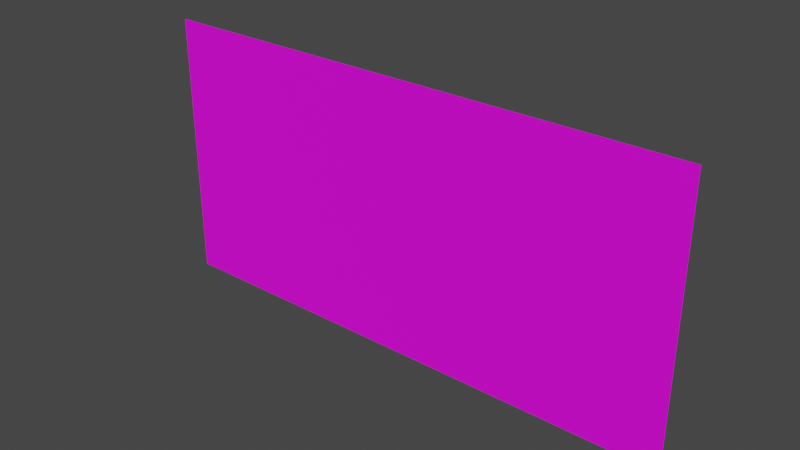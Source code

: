 # Source: trick_wall.blend  (saved by Blender 3.4.6; exported with 4.5.12 LTS)
import bpy
from mathutils import Matrix  # noqa: F401  (used for matrix-valued properties, if any)

bpy.ops.wm.read_factory_settings(use_empty=True)
scene = bpy.context.scene
scene.name = 'Scene'

# ---- collections
col_collection = bpy.data.collections.new('Collection'); scene.collection.children.link(col_collection)

# ---- images (referenced by path relative to the original .blend; pixels are not part of the script)
import os
ASSET_DIR = os.environ.get("B2B_ASSET_DIR", "")  # directory of the original .blend (textures are referenced by path, not embedded)
HERE = os.path.dirname(os.path.abspath(__file__))  # packed textures are extracted next to this script under _unpacked/

def load_image(name, relpath, width, height, colorspace="sRGB"):
    """Load a texture the original file referenced (path relative to the .blend, or extracted next to this script)."""
    p = next((c for c in (os.path.join(HERE, relpath), os.path.join(ASSET_DIR, relpath)) if relpath and os.path.exists(c)), "")
    if p:
        img = bpy.data.images.load(p, check_existing=True)
        img.name = name
    else:  # same state as the original file: an image datablock whose file is absent (Cycles renders it pink)
        img = bpy.data.images.new(name, width, height)
        img.source = "FILE"
        img.filepath = "//" + (relpath or name)
    img.colorspace_settings.name = colorspace
    return img
img_moodprobiotic_brick_wall_09bf8172_4fd8_4218_8541_0f9da6ce009d_p = load_image('moodprobiotic_brick_wall_09bf8172-4fd8-4218-8541-0f9da6ce009d.p', 'moodprobiotic_brick_wall_09bf8172-4fd8-4218-8541-0f9da6ce009d.png', 1024, 1024, 'sRGB')

# ---- materials (node trees are filled in below, after node groups)
mat_trickwallmaterial = bpy.data.materials.new('TrickWallMaterial')
mat_trickwallmaterial.use_transparent_shadow = False

# ---- material node trees
mat_trickwallmaterial.use_nodes = True; mat_trickwallmaterial.node_tree.nodes.clear()
_N = mat_trickwallmaterial.node_tree.nodes; _L = mat_trickwallmaterial.node_tree.links
n0 = _N.new('ShaderNodeBsdfPrincipled'); n0.name = 'Principled BSDF'; n0.location = (10, 300)
n0.distribution = 'GGX'
n0.subsurface_method = 'RANDOM_WALK_SKIN'
n0.inputs[3].default_value = 1.45
n0.inputs[27].default_value = (0.0, 0.0, 0.0, 1.0)
n0.inputs[28].default_value = 1.0
n1 = _N.new('ShaderNodeOutputMaterial'); n1.name = 'Material Output'; n1.location = (300, 300)
n2 = _N.new('ShaderNodeTexImage'); n2.name = 'Image Texture'; n2.location = (-280, 280)
n2.image = img_moodprobiotic_brick_wall_09bf8172_4fd8_4218_8541_0f9da6ce009d_p
_L.new(n0.outputs[0], n1.inputs[0])
_L.new(n2.outputs[0], n0.inputs[0])
n1.is_active_output = True

# ---- world
world_world = bpy.data.worlds.new('World'); scene.world = world_world
world_world.use_nodes = True; world_world.node_tree.nodes.clear()
_N = world_world.node_tree.nodes; _L = world_world.node_tree.links
n0 = _N.new('ShaderNodeOutputWorld'); n0.name = 'World Output'; n0.location = (300, 300)
n1 = _N.new('ShaderNodeBackground'); n1.name = 'Background'; n1.location = (10, 300)
n1.inputs[0].default_value = (0.05088, 0.05088, 0.05088, 1.0)
_L.new(n1.outputs[0], n0.inputs[0])
n0.is_active_output = True
world_world.color = (0.05088, 0.05088, 0.05088)
world_world.use_sun_shadow = False
world_world.sun_shadow_jitter_overblur = 0.0

# ---- meshes
me_trickwallmesh = bpy.data.meshes.new('TrickWallMesh')
me_trickwallmesh.from_pydata([(-4.0, 0.0, -8.742e-08), (-3.667, 0.0, -8.742e-08), (-3.333, 0.0, -8.742e-08), (-3.0, 0.0, -8.742e-08), (-2.667, 0.0, -8.742e-08), (-2.333, 0.0, -8.742e-08), (-2.0, 0.0, -8.742e-08), (-1.667, 0.0, -8.742e-08), (-1.333, 0.0, -8.742e-08), (-1.0, 0.0, -8.742e-08), (-0.6667, 0.0, -8.742e-08), (-0.3333, 0.0, -8.742e-08), (0.0, 0.0, -8.742e-08), (-4.0, 0.6667, -8.742e-08), (-3.667, 0.6667, -8.742e-08), (-3.333, 0.6667, -8.742e-08), (-3.0, 0.6667, -8.742e-08), (-2.667, 0.6667, -8.742e-08), (-2.333, 0.6667, -8.742e-08), (-2.0, 0.6667, -8.742e-08), (-1.667, 0.6667, -8.742e-08), (-1.333, 0.6667, -8.742e-08), (-1.0, 0.6667, -8.742e-08), (-0.6667, 0.6667, -8.742e-08), (-0.3333, 0.6667, -8.742e-08), (0.0, 0.6667, -8.742e-08), (-4.0, 1.333, -8.742e-08), (-3.667, 1.333, -8.742e-08), (-3.333, 1.333, -8.742e-08), (-3.0, 1.333, -8.742e-08), (-2.667, 1.333, -8.742e-08), (-2.333, 1.333, -8.742e-08), (-2.0, 1.333, -8.742e-08), (-1.667, 1.333, -8.742e-08), (-1.333, 1.333, -8.742e-08), (-1.0, 1.333, -8.742e-08), (-0.6667, 1.333, -8.742e-08), (-0.3333, 1.333, -8.742e-08), (0.0, 1.333, -8.742e-08), (-4.0, 2.0, -8.742e-08), (-3.667, 2.0, -8.742e-08), (-3.333, 2.0, -8.742e-08), (-3.0, 2.0, -8.742e-08), (-2.667, 2.0, -8.742e-08), (-2.333, 2.0, -8.742e-08), (-2.0, 2.0, -8.742e-08), (-1.667, 2.0, -8.742e-08), (-1.333, 2.0, -8.742e-08), (-1.0, 2.0, -8.742e-08), (-0.6667, 2.0, -8.742e-08), (-0.3333, 2.0, -8.742e-08), (0.0, 2.0, -8.742e-08), (-4.0, 2.667, -8.742e-08), (-3.667, 2.667, -8.742e-08), (-3.333, 2.667, -8.742e-08), (-3.0, 2.667, -8.742e-08), (-2.667, 2.667, -8.742e-08), (-2.333, 2.667, -8.742e-08), (-2.0, 2.667, -8.742e-08), (-1.667, 2.667, -8.742e-08), (-1.333, 2.667, -8.742e-08), (-1.0, 2.667, -8.742e-08), (-0.6667, 2.667, -8.742e-08), (-0.3333, 2.667, -8.742e-08), (0.0, 2.667, -8.742e-08), (-4.0, 3.333, -8.742e-08), (-3.667, 3.333, -8.742e-08), (-3.333, 3.333, -8.742e-08), (-3.0, 3.333, -8.742e-08), (-2.667, 3.333, -8.742e-08), (-2.333, 3.333, -8.742e-08), (-2.0, 3.333, -8.742e-08), (-1.667, 3.333, -8.742e-08), (-1.333, 3.333, -8.742e-08), (-1.0, 3.333, -8.742e-08), (-0.6667, 3.333, -8.742e-08), (-0.3333, 3.333, -8.742e-08), (0.0, 3.333, -8.742e-08), (-4.0, 4.0, -8.742e-08), (-3.667, 4.0, -8.742e-08), (-3.333, 4.0, -8.742e-08), (-3.0, 4.0, -8.742e-08), (-2.667, 4.0, -8.742e-08), (-2.333, 4.0, -8.742e-08), (-2.0, 4.0, -8.742e-08), (-1.667, 4.0, -8.742e-08), (-1.333, 4.0, -8.742e-08), (-1.0, 4.0, -8.742e-08), (-0.6667, 4.0, -8.742e-08), (-0.3333, 4.0, -8.742e-08), (0.0, 4.0, -8.742e-08), (4.0, 0.0, -8.742e-08), (3.667, 0.0, -8.742e-08), (3.333, 0.0, -8.742e-08), (3.0, 0.0, -8.742e-08), (2.667, 0.0, -8.742e-08), (2.333, 0.0, -8.742e-08), (2.0, 0.0, -8.742e-08), (1.667, 0.0, -8.742e-08), (1.333, 0.0, -8.742e-08), (1.0, 0.0, -8.742e-08), (0.6667, 0.0, -8.742e-08), (0.3333, 0.0, -8.742e-08), (0.0, 0.0, -8.742e-08), (4.0, 0.6667, -8.742e-08), (3.667, 0.6667, -8.742e-08), (3.333, 0.6667, -8.742e-08), (3.0, 0.6667, -8.742e-08), (2.667, 0.6667, -8.742e-08), (2.333, 0.6667, -8.742e-08), (2.0, 0.6667, -8.742e-08), (1.667, 0.6667, -8.742e-08), (1.333, 0.6667, -8.742e-08), (1.0, 0.6667, -8.742e-08), (0.6667, 0.6667, -8.742e-08), (0.3333, 0.6667, -8.742e-08), (0.0, 0.6667, -8.742e-08), (4.0, 1.333, -8.742e-08), (3.667, 1.333, -8.742e-08), (3.333, 1.333, -8.742e-08), (3.0, 1.333, -8.742e-08), (2.667, 1.333, -8.742e-08), (2.333, 1.333, -8.742e-08), (2.0, 1.333, -8.742e-08), (1.667, 1.333, -8.742e-08), (1.333, 1.333, -8.742e-08), (1.0, 1.333, -8.742e-08), (0.6667, 1.333, -8.742e-08), (0.3333, 1.333, -8.742e-08), (0.0, 1.333, -8.742e-08), (4.0, 2.0, -8.742e-08), (3.667, 2.0, -8.742e-08), (3.333, 2.0, -8.742e-08), (3.0, 2.0, -8.742e-08), (2.667, 2.0, -8.742e-08), (2.333, 2.0, -8.742e-08), (2.0, 2.0, -8.742e-08), (1.667, 2.0, -8.742e-08), (1.333, 2.0, -8.742e-08), (1.0, 2.0, -8.742e-08), (0.6667, 2.0, -8.742e-08), (0.3333, 2.0, -8.742e-08), (0.0, 2.0, -8.742e-08), (4.0, 2.667, -8.742e-08), (3.667, 2.667, -8.742e-08), (3.333, 2.667, -8.742e-08), (3.0, 2.667, -8.742e-08), (2.667, 2.667, -8.742e-08), (2.333, 2.667, -8.742e-08), (2.0, 2.667, -8.742e-08), (1.667, 2.667, -8.742e-08), (1.333, 2.667, -8.742e-08), (1.0, 2.667, -8.742e-08), (0.6667, 2.667, -8.742e-08), (0.3333, 2.667, -8.742e-08), (0.0, 2.667, -8.742e-08), (4.0, 3.333, -8.742e-08), (3.667, 3.333, -8.742e-08), (3.333, 3.333, -8.742e-08), (3.0, 3.333, -8.742e-08), (2.667, 3.333, -8.742e-08), (2.333, 3.333, -8.742e-08), (2.0, 3.333, -8.742e-08), (1.667, 3.333, -8.742e-08), (1.333, 3.333, -8.742e-08), (1.0, 3.333, -8.742e-08), (0.6667, 3.333, -8.742e-08), (0.3333, 3.333, -8.742e-08), (0.0, 3.333, -8.742e-08), (4.0, 4.0, -8.742e-08), (3.667, 4.0, -8.742e-08), (3.333, 4.0, -8.742e-08), (3.0, 4.0, -8.742e-08), (2.667, 4.0, -8.742e-08), (2.333, 4.0, -8.742e-08), (2.0, 4.0, -8.742e-08), (1.667, 4.0, -8.742e-08), (1.333, 4.0, -8.742e-08), (1.0, 4.0, -8.742e-08), (0.6667, 4.0, -8.742e-08), (0.3333, 4.0, -8.742e-08), (0.0, 4.0, -8.742e-08)], [], [(0, 1, 14, 13), (1, 2, 15, 14), (2, 3, 16, 15), (3, 4, 17, 16), (4, 5, 18, 17), (5, 6, 19, 18), (6, 7, 20, 19), (7, 8, 21, 20), (8, 9, 22, 21), (9, 10, 23, 22), (10, 11, 24, 23), (11, 12, 25, 24), (13, 14, 27, 26), (14, 15, 28, 27), (15, 16, 29, 28), (16, 17, 30, 29), (17, 18, 31, 30), (18, 19, 32, 31), (19, 20, 33, 32), (20, 21, 34, 33), (21, 22, 35, 34), (22, 23, 36, 35), (23, 24, 37, 36), (24, 25, 38, 37), (26, 27, 40, 39), (27, 28, 41, 40), (28, 29, 42, 41), (29, 30, 43, 42), (30, 31, 44, 43), (31, 32, 45, 44), (32, 33, 46, 45), (33, 34, 47, 46), (34, 35, 48, 47), (35, 36, 49, 48), (36, 37, 50, 49), (37, 38, 51, 50), (39, 40, 53, 52), (40, 41, 54, 53), (41, 42, 55, 54), (42, 43, 56, 55), (43, 44, 57, 56), (44, 45, 58, 57), (45, 46, 59, 58), (46, 47, 60, 59), (47, 48, 61, 60), (48, 49, 62, 61), (49, 50, 63, 62), (50, 51, 64, 63), (52, 53, 66, 65), (53, 54, 67, 66), (54, 55, 68, 67), (55, 56, 69, 68), (56, 57, 70, 69), (57, 58, 71, 70), (58, 59, 72, 71), (59, 60, 73, 72), (60, 61, 74, 73), (61, 62, 75, 74), (62, 63, 76, 75), (63, 64, 77, 76), (65, 66, 79, 78), (66, 67, 80, 79), (67, 68, 81, 80), (68, 69, 82, 81), (69, 70, 83, 82), (70, 71, 84, 83), (71, 72, 85, 84), (72, 73, 86, 85), (73, 74, 87, 86), (74, 75, 88, 87), (75, 76, 89, 88), (76, 77, 90, 89), (91, 104, 105, 92), (92, 105, 106, 93), (93, 106, 107, 94), (94, 107, 108, 95), (95, 108, 109, 96), (96, 109, 110, 97), (97, 110, 111, 98), (98, 111, 112, 99), (99, 112, 113, 100), (100, 113, 114, 101), (101, 114, 115, 102), (102, 115, 116, 103), (104, 117, 118, 105), (105, 118, 119, 106), (106, 119, 120, 107), (107, 120, 121, 108), (108, 121, 122, 109), (109, 122, 123, 110), (110, 123, 124, 111), (111, 124, 125, 112), (112, 125, 126, 113), (113, 126, 127, 114), (114, 127, 128, 115), (115, 128, 129, 116), (117, 130, 131, 118), (118, 131, 132, 119), (119, 132, 133, 120), (120, 133, 134, 121), (121, 134, 135, 122), (122, 135, 136, 123), (123, 136, 137, 124), (124, 137, 138, 125), (125, 138, 139, 126), (126, 139, 140, 127), (127, 140, 141, 128), (128, 141, 142, 129), (130, 143, 144, 131), (131, 144, 145, 132), (132, 145, 146, 133), (133, 146, 147, 134), (134, 147, 148, 135), (135, 148, 149, 136), (136, 149, 150, 137), (137, 150, 151, 138), (138, 151, 152, 139), (139, 152, 153, 140), (140, 153, 154, 141), (141, 154, 155, 142), (143, 156, 157, 144), (144, 157, 158, 145), (145, 158, 159, 146), (146, 159, 160, 147), (147, 160, 161, 148), (148, 161, 162, 149), (149, 162, 163, 150), (150, 163, 164, 151), (151, 164, 165, 152), (152, 165, 166, 153), (153, 166, 167, 154), (154, 167, 168, 155), (156, 169, 170, 157), (157, 170, 171, 158), (158, 171, 172, 159), (159, 172, 173, 160), (160, 173, 174, 161), (161, 174, 175, 162), (162, 175, 176, 163), (163, 176, 177, 164), (164, 177, 178, 165), (165, 178, 179, 166), (166, 179, 180, 167), (167, 180, 181, 168)])
_uv = me_trickwallmesh.uv_layers.new(name='UVMap')
_uv.uv.foreach_set('vector', [0.0, 0.0, 0.08333, 0.0, 0.08333, 0.1667, 0.0, 0.1667, 0.08333, 0.0, 0.1667, 0.0, 0.1667, 0.1667, 0.08333, 0.1667, 0.1667, 0.0, 0.25, 0.0, 0.25, 0.1667, 0.1667, 0.1667, 0.25, 0.0, 0.3333, 0.0, 0.3333, 0.1667, 0.25, 0.1667, 0.3333, 0.0, 0.4167, 0.0, 0.4167, 0.1667, 0.3333, 0.1667, 0.4167, 0.0, 0.5, 0.0, 0.5, 0.1667, 0.4167, 0.1667, 0.5, 0.0, 0.5833, 0.0, 0.5833, 0.1667, 0.5, 0.1667, 0.5833, 0.0, 0.6667, 0.0, 0.6667, 0.1667, 0.5833, 0.1667, 0.6667, 0.0, 0.75, 0.0, 0.75, 0.1667, 0.6667, 0.1667, 0.75, 0.0, 0.8333, 0.0, 0.8333, 0.1667, 0.75, 0.1667, 0.8333, 0.0, 0.9167, 0.0, 0.9167, 0.1667, 0.8333, 0.1667, 0.9167, 0.0, 1.0, 0.0, 1.0, 0.1667, 0.9167, 0.1667, 0.0, 0.1667, 0.08333, 0.1667, 0.08333, 0.3333, 0.0, 0.3333, 0.08333, 0.1667, 0.1667, 0.1667, 0.1667, 0.3333, 0.08333, 0.3333, 0.1667, 0.1667, 0.25, 0.1667, 0.25, 0.3333, 0.1667, 0.3333, 0.25, 0.1667, 0.3333, 0.1667, 0.3333, 0.3333, 0.25, 0.3333, 0.3333, 0.1667, 0.4167, 0.1667, 0.4167, 0.3333, 0.3333, 0.3333, 0.4167, 0.1667, 0.5, 0.1667, 0.5, 0.3333, 0.4167, 0.3333, 0.5, 0.1667, 0.5833, 0.1667, 0.5833, 0.3333, 0.5, 0.3333, 0.5833, 0.1667, 0.6667, 0.1667, 0.6667, 0.3333, 0.5833, 0.3333, 0.6667, 0.1667, 0.75, 0.1667, 0.75, 0.3333, 0.6667, 0.3333, 0.75, 0.1667, 0.8333, 0.1667, 0.8333, 0.3333, 0.75, 0.3333, 0.8333, 0.1667, 0.9167, 0.1667, 0.9167, 0.3333, 0.8333, 0.3333, 0.9167, 0.1667, 1.0, 0.1667, 1.0, 0.3333, 0.9167, 0.3333, 0.0, 0.3333, 0.08333, 0.3333, 0.08333, 0.5, 0.0, 0.5, 0.08333, 0.3333, 0.1667, 0.3333, 0.1667, 0.5, 0.08333, 0.5, 0.1667, 0.3333, 0.25, 0.3333, 0.25, 0.5, 0.1667, 0.5, 0.25, 0.3333, 0.3333, 0.3333, 0.3333, 0.5, 0.25, 0.5, 0.3333, 0.3333, 0.4167, 0.3333, 0.4167, 0.5, 0.3333, 0.5, 0.4167, 0.3333, 0.5, 0.3333, 0.5, 0.5, 0.4167, 0.5, 0.5, 0.3333, 0.5833, 0.3333, 0.5833, 0.5, 0.5, 0.5, 0.5833, 0.3333, 0.6667, 0.3333, 0.6667, 0.5, 0.5833, 0.5, 0.6667, 0.3333, 0.75, 0.3333, 0.75, 0.5, 0.6667, 0.5, 0.75, 0.3333, 0.8333, 0.3333, 0.8333, 0.5, 0.75, 0.5, 0.8333, 0.3333, 0.9167, 0.3333, 0.9167, 0.5, 0.8333, 0.5, 0.9167, 0.3333, 1.0, 0.3333, 1.0, 0.5, 0.9167, 0.5, 0.0, 0.5, 0.08333, 0.5, 0.08333, 0.6667, 0.0, 0.6667, 0.08333, 0.5, 0.1667, 0.5, 0.1667, 0.6667, 0.08333, 0.6667, 0.1667, 0.5, 0.25, 0.5, 0.25, 0.6667, 0.1667, 0.6667, 0.25, 0.5, 0.3333, 0.5, 0.3333, 0.6667, 0.25, 0.6667, 0.3333, 0.5, 0.4167, 0.5, 0.4167, 0.6667, 0.3333, 0.6667, 0.4167, 0.5, 0.5, 0.5, 0.5, 0.6667, 0.4167, 0.6667, 0.5, 0.5, 0.5833, 0.5, 0.5833, 0.6667, 0.5, 0.6667, 0.5833, 0.5, 0.6667, 0.5, 0.6667, 0.6667, 0.5833, 0.6667, 0.6667, 0.5, 0.75, 0.5, 0.75, 0.6667, 0.6667, 0.6667, 0.75, 0.5, 0.8333, 0.5, 0.8333, 0.6667, 0.75, 0.6667, 0.8333, 0.5, 0.9167, 0.5, 0.9167, 0.6667, 0.8333, 0.6667, 0.9167, 0.5, 1.0, 0.5, 1.0, 0.6667, 0.9167, 0.6667, 0.0, 0.6667, 0.08333, 0.6667, 0.08333, 0.8333, 0.0, 0.8333, 0.08333, 0.6667, 0.1667, 0.6667, 0.1667, 0.8333, 0.08333, 0.8333, 0.1667, 0.6667, 0.25, 0.6667, 0.25, 0.8333, 0.1667, 0.8333, 0.25, 0.6667, 0.3333, 0.6667, 0.3333, 0.8333, 0.25, 0.8333, 0.3333, 0.6667, 0.4167, 0.6667, 0.4167, 0.8333, 0.3333, 0.8333, 0.4167, 0.6667, 0.5, 0.6667, 0.5, 0.8333, 0.4167, 0.8333, 0.5, 0.6667, 0.5833, 0.6667, 0.5833, 0.8333, 0.5, 0.8333, 0.5833, 0.6667, 0.6667, 0.6667, 0.6667, 0.8333, 0.5833, 0.8333, 0.6667, 0.6667, 0.75, 0.6667, 0.75, 0.8333, 0.6667, 0.8333, 0.75, 0.6667, 0.8333, 0.6667, 0.8333, 0.8333, 0.75, 0.8333, 0.8333, 0.6667, 0.9167, 0.6667, 0.9167, 0.8333, 0.8333, 0.8333, 0.9167, 0.6667, 1.0, 0.6667, 1.0, 0.8333, 0.9167, 0.8333, 0.0, 0.8333, 0.08333, 0.8333, 0.08333, 1.0, 0.0, 1.0, 0.08333, 0.8333, 0.1667, 0.8333, 0.1667, 1.0, 0.08333, 1.0, 0.1667, 0.8333, 0.25, 0.8333, 0.25, 1.0, 0.1667, 1.0, 0.25, 0.8333, 0.3333, 0.8333, 0.3333, 1.0, 0.25, 1.0, 0.3333, 0.8333, 0.4167, 0.8333, 0.4167, 1.0, 0.3333, 1.0, 0.4167, 0.8333, 0.5, 0.8333, 0.5, 1.0, 0.4167, 1.0, 0.5, 0.8333, 0.5833, 0.8333, 0.5833, 1.0, 0.5, 1.0, 0.5833, 0.8333, 0.6667, 0.8333, 0.6667, 1.0, 0.5833, 1.0, 0.6667, 0.8333, 0.75, 0.8333, 0.75, 1.0, 0.6667, 1.0, 0.75, 0.8333, 0.8333, 0.8333, 0.8333, 1.0, 0.75, 1.0, 0.8333, 0.8333, 0.9167, 0.8333, 0.9167, 1.0, 0.8333, 1.0, 0.9167, 0.8333, 1.0, 0.8333, 1.0, 1.0, 0.9167, 1.0, 0.0, 0.0, 0.0, 0.1667, 0.08333, 0.1667, 0.08333, 0.0, 0.08333, 0.0, 0.08333, 0.1667, 0.1667, 0.1667, 0.1667, 0.0, 0.1667, 0.0, 0.1667, 0.1667, 0.25, 0.1667, 0.25, 0.0, 0.25, 0.0, 0.25, 0.1667, 0.3333, 0.1667, 0.3333, 0.0, 0.3333, 0.0, 0.3333, 0.1667, 0.4167, 0.1667, 0.4167, 0.0, 0.4167, 0.0, 0.4167, 0.1667, 0.5, 0.1667, 0.5, 0.0, 0.5, 0.0, 0.5, 0.1667, 0.5833, 0.1667, 0.5833, 0.0, 0.5833, 0.0, 0.5833, 0.1667, 0.6667, 0.1667, 0.6667, 0.0, 0.6667, 0.0, 0.6667, 0.1667, 0.75, 0.1667, 0.75, 0.0, 0.75, 0.0, 0.75, 0.1667, 0.8333, 0.1667, 0.8333, 0.0, 0.8333, 0.0, 0.8333, 0.1667, 0.9167, 0.1667, 0.9167, 0.0, 0.9167, 0.0, 0.9167, 0.1667, 1.0, 0.1667, 1.0, 0.0, 0.0, 0.1667, 0.0, 0.3333, 0.08333, 0.3333, 0.08333, 0.1667, 0.08333, 0.1667, 0.08333, 0.3333, 0.1667, 0.3333, 0.1667, 0.1667, 0.1667, 0.1667, 0.1667, 0.3333, 0.25, 0.3333, 0.25, 0.1667, 0.25, 0.1667, 0.25, 0.3333, 0.3333, 0.3333, 0.3333, 0.1667, 0.3333, 0.1667, 0.3333, 0.3333, 0.4167, 0.3333, 0.4167, 0.1667, 0.4167, 0.1667, 0.4167, 0.3333, 0.5, 0.3333, 0.5, 0.1667, 0.5, 0.1667, 0.5, 0.3333, 0.5833, 0.3333, 0.5833, 0.1667, 0.5833, 0.1667, 0.5833, 0.3333, 0.6667, 0.3333, 0.6667, 0.1667, 0.6667, 0.1667, 0.6667, 0.3333, 0.75, 0.3333, 0.75, 0.1667, 0.75, 0.1667, 0.75, 0.3333, 0.8333, 0.3333, 0.8333, 0.1667, 0.8333, 0.1667, 0.8333, 0.3333, 0.9167, 0.3333, 0.9167, 0.1667, 0.9167, 0.1667, 0.9167, 0.3333, 1.0, 0.3333, 1.0, 0.1667, 0.0, 0.3333, 0.0, 0.5, 0.08333, 0.5, 0.08333, 0.3333, 0.08333, 0.3333, 0.08333, 0.5, 0.1667, 0.5, 0.1667, 0.3333, 0.1667, 0.3333, 0.1667, 0.5, 0.25, 0.5, 0.25, 0.3333, 0.25, 0.3333, 0.25, 0.5, 0.3333, 0.5, 0.3333, 0.3333, 0.3333, 0.3333, 0.3333, 0.5, 0.4167, 0.5, 0.4167, 0.3333, 0.4167, 0.3333, 0.4167, 0.5, 0.5, 0.5, 0.5, 0.3333, 0.5, 0.3333, 0.5, 0.5, 0.5833, 0.5, 0.5833, 0.3333, 0.5833, 0.3333, 0.5833, 0.5, 0.6667, 0.5, 0.6667, 0.3333, 0.6667, 0.3333, 0.6667, 0.5, 0.75, 0.5, 0.75, 0.3333, 0.75, 0.3333, 0.75, 0.5, 0.8333, 0.5, 0.8333, 0.3333, 0.8333, 0.3333, 0.8333, 0.5, 0.9167, 0.5, 0.9167, 0.3333, 0.9167, 0.3333, 0.9167, 0.5, 1.0, 0.5, 1.0, 0.3333, 0.0, 0.5, 0.0, 0.6667, 0.08333, 0.6667, 0.08333, 0.5, 0.08333, 0.5, 0.08333, 0.6667, 0.1667, 0.6667, 0.1667, 0.5, 0.1667, 0.5, 0.1667, 0.6667, 0.25, 0.6667, 0.25, 0.5, 0.25, 0.5, 0.25, 0.6667, 0.3333, 0.6667, 0.3333, 0.5, 0.3333, 0.5, 0.3333, 0.6667, 0.4167, 0.6667, 0.4167, 0.5, 0.4167, 0.5, 0.4167, 0.6667, 0.5, 0.6667, 0.5, 0.5, 0.5, 0.5, 0.5, 0.6667, 0.5833, 0.6667, 0.5833, 0.5, 0.5833, 0.5, 0.5833, 0.6667, 0.6667, 0.6667, 0.6667, 0.5, 0.6667, 0.5, 0.6667, 0.6667, 0.75, 0.6667, 0.75, 0.5, 0.75, 0.5, 0.75, 0.6667, 0.8333, 0.6667, 0.8333, 0.5, 0.8333, 0.5, 0.8333, 0.6667, 0.9167, 0.6667, 0.9167, 0.5, 0.9167, 0.5, 0.9167, 0.6667, 1.0, 0.6667, 1.0, 0.5, 0.0, 0.6667, 0.0, 0.8333, 0.08333, 0.8333, 0.08333, 0.6667, 0.08333, 0.6667, 0.08333, 0.8333, 0.1667, 0.8333, 0.1667, 0.6667, 0.1667, 0.6667, 0.1667, 0.8333, 0.25, 0.8333, 0.25, 0.6667, 0.25, 0.6667, 0.25, 0.8333, 0.3333, 0.8333, 0.3333, 0.6667, 0.3333, 0.6667, 0.3333, 0.8333, 0.4167, 0.8333, 0.4167, 0.6667, 0.4167, 0.6667, 0.4167, 0.8333, 0.5, 0.8333, 0.5, 0.6667, 0.5, 0.6667, 0.5, 0.8333, 0.5833, 0.8333, 0.5833, 0.6667, 0.5833, 0.6667, 0.5833, 0.8333, 0.6667, 0.8333, 0.6667, 0.6667, 0.6667, 0.6667, 0.6667, 0.8333, 0.75, 0.8333, 0.75, 0.6667, 0.75, 0.6667, 0.75, 0.8333, 0.8333, 0.8333, 0.8333, 0.6667, 0.8333, 0.6667, 0.8333, 0.8333, 0.9167, 0.8333, 0.9167, 0.6667, 0.9167, 0.6667, 0.9167, 0.8333, 1.0, 0.8333, 1.0, 0.6667, 0.0, 0.8333, 0.0, 1.0, 0.08333, 1.0, 0.08333, 0.8333, 0.08333, 0.8333, 0.08333, 1.0, 0.1667, 1.0, 0.1667, 0.8333, 0.1667, 0.8333, 0.1667, 1.0, 0.25, 1.0, 0.25, 0.8333, 0.25, 0.8333, 0.25, 1.0, 0.3333, 1.0, 0.3333, 0.8333, 0.3333, 0.8333, 0.3333, 1.0, 0.4167, 1.0, 0.4167, 0.8333, 0.4167, 0.8333, 0.4167, 1.0, 0.5, 1.0, 0.5, 0.8333, 0.5, 0.8333, 0.5, 1.0, 0.5833, 1.0, 0.5833, 0.8333, 0.5833, 0.8333, 0.5833, 1.0, 0.6667, 1.0, 0.6667, 0.8333, 0.6667, 0.8333, 0.6667, 1.0, 0.75, 1.0, 0.75, 0.8333, 0.75, 0.8333, 0.75, 1.0, 0.8333, 1.0, 0.8333, 0.8333, 0.8333, 0.8333, 0.8333, 1.0, 0.9167, 1.0, 0.9167, 0.8333, 0.9167, 0.8333, 0.9167, 1.0, 1.0, 1.0, 1.0, 0.8333])
me_trickwallmesh.materials.append(mat_trickwallmaterial)
me_trickwallmesh.update()

# ---- objects
ob_trickwall = bpy.data.objects.new('TrickWall', me_trickwallmesh)

# ---- transforms, parenting, visibility, modifiers, constraints
ob_trickwall.location = (0.0, 0.0, 0.0)
ob_trickwall.rotation_euler = (1.571, 0.0, 0.0)
_vg = ob_trickwall.vertex_groups.new(name='Pinned')
_vg = ob_trickwall.vertex_groups.new(name='RightPinned')
_vg = ob_trickwall.vertex_groups.new(name='LeftPinned')

# ---- collection membership
col_collection.objects.link(ob_trickwall)

# ---- scene / render settings (as saved in the file)
scene.frame_start = 0; scene.frame_end = 48; scene.frame_set(0)
scene.render.engine = 'BLENDER_EEVEE_NEXT'
scene.cycles.sampling_pattern = 'TABULATED_SOBOL'
scene.cycles.use_light_tree = False
scene.view_settings.view_transform = 'Filmic'
bpy.context.view_layer.update()

# ---- added for rendering (the .blend has no active camera and no usable light): camera, sun
cam_auto = bpy.data.cameras.new('AutoCamera')
cam_auto.lens = 50.0
cam_auto.sensor_width = 36.0
cam_auto.clip_end = 1000.0
ob_auto_camera = bpy.data.objects.new('AutoCamera', cam_auto)
scene.collection.objects.link(ob_auto_camera)
ob_auto_camera.location = (8.27546, -9.93055, 8.62037)
ob_auto_camera.rotation_euler = (1.09748, -7.21219e-08, 0.694738)
scene.camera = ob_auto_camera
light_auto_sun = bpy.data.lights.new('AutoSun', 'SUN')
light_auto_sun.energy = 3.0
light_auto_sun.angle = 0.0523599
ob_auto_sun = bpy.data.objects.new('AutoSun', light_auto_sun)
scene.collection.objects.link(ob_auto_sun)
ob_auto_sun.rotation_euler = (0.872665, 0.174533, 0.523599)
bpy.context.view_layer.update()
